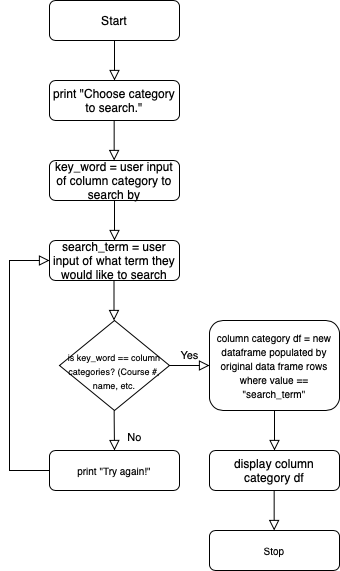

The diagram above was exported from draw.io. Its source (the exported page's mxGraphModel, read from the mxfile embedded in the PNG):
<mxGraphModel dx="1298" dy="812" grid="1" gridSize="10" guides="1" tooltips="1" connect="1" arrows="1" fold="1" page="1" pageScale="1" pageWidth="827" pageHeight="1169" math="0" shadow="0">
  <root>
    <mxCell id="WIyWlLk6GJQsqaUBKTNV-0" />
    <mxCell id="WIyWlLk6GJQsqaUBKTNV-1" parent="WIyWlLk6GJQsqaUBKTNV-0" />
    <mxCell id="WIyWlLk6GJQsqaUBKTNV-2" value="" style="rounded=0;html=1;jettySize=auto;orthogonalLoop=1;fontSize=11;endArrow=block;endFill=0;endSize=8;strokeWidth=1;shadow=0;labelBackgroundColor=none;edgeStyle=orthogonalEdgeStyle;entryX=0.5;entryY=0;entryDx=0;entryDy=0;" parent="WIyWlLk6GJQsqaUBKTNV-1" source="WIyWlLk6GJQsqaUBKTNV-3" target="Bx0ozUs44fFjfHRWMXRi-1" edge="1">
      <mxGeometry relative="1" as="geometry" />
    </mxCell>
    <mxCell id="WIyWlLk6GJQsqaUBKTNV-3" value="Start" style="rounded=1;whiteSpace=wrap;html=1;fontSize=12;glass=0;strokeWidth=1;shadow=0;" parent="WIyWlLk6GJQsqaUBKTNV-1" vertex="1">
      <mxGeometry x="280" y="60" width="130" height="40" as="geometry" />
    </mxCell>
    <mxCell id="Bx0ozUs44fFjfHRWMXRi-1" value="print &quot;Choose category to search.&quot;" style="rounded=1;whiteSpace=wrap;html=1;fontSize=12;glass=0;strokeWidth=1;shadow=0;" parent="WIyWlLk6GJQsqaUBKTNV-1" vertex="1">
      <mxGeometry x="280" y="140" width="130" height="40" as="geometry" />
    </mxCell>
    <mxCell id="Bx0ozUs44fFjfHRWMXRi-2" value="" style="rounded=0;html=1;jettySize=auto;orthogonalLoop=1;fontSize=11;endArrow=block;endFill=0;endSize=8;strokeWidth=1;shadow=0;labelBackgroundColor=none;edgeStyle=orthogonalEdgeStyle;entryX=0.5;entryY=0;entryDx=0;entryDy=0;" parent="WIyWlLk6GJQsqaUBKTNV-1" edge="1">
      <mxGeometry relative="1" as="geometry">
        <mxPoint x="344.65999999999997" y="180" as="sourcePoint" />
        <mxPoint x="344.65999999999997" y="220" as="targetPoint" />
      </mxGeometry>
    </mxCell>
    <mxCell id="Bx0ozUs44fFjfHRWMXRi-6" value="key_word = user input of column category to search by" style="rounded=1;whiteSpace=wrap;html=1;fontSize=12;glass=0;strokeWidth=1;shadow=0;" parent="WIyWlLk6GJQsqaUBKTNV-1" vertex="1">
      <mxGeometry x="280" y="220" width="130" height="40" as="geometry" />
    </mxCell>
    <mxCell id="Bx0ozUs44fFjfHRWMXRi-7" value="" style="rounded=0;html=1;jettySize=auto;orthogonalLoop=1;fontSize=11;endArrow=block;endFill=0;endSize=8;strokeWidth=1;shadow=0;labelBackgroundColor=none;edgeStyle=orthogonalEdgeStyle;entryX=0.5;entryY=0;entryDx=0;entryDy=0;" parent="WIyWlLk6GJQsqaUBKTNV-1" edge="1">
      <mxGeometry relative="1" as="geometry">
        <mxPoint x="345" y="260" as="sourcePoint" />
        <mxPoint x="345" y="300" as="targetPoint" />
      </mxGeometry>
    </mxCell>
    <mxCell id="Bx0ozUs44fFjfHRWMXRi-9" value="&lt;font style=&quot;font-size: 9px&quot;&gt;&lt;br&gt;is key_word == column categories? (Course #, name, etc.&lt;/font&gt;" style="rhombus;whiteSpace=wrap;html=1;shadow=0;fontFamily=Helvetica;fontSize=12;align=center;strokeWidth=1;spacing=6;spacingTop=-4;" parent="WIyWlLk6GJQsqaUBKTNV-1" vertex="1">
      <mxGeometry x="290" y="380" width="110" height="90" as="geometry" />
    </mxCell>
    <mxCell id="Bx0ozUs44fFjfHRWMXRi-12" value="Yes" style="edgeStyle=orthogonalEdgeStyle;rounded=0;html=1;jettySize=auto;orthogonalLoop=1;fontSize=11;endArrow=block;endFill=0;endSize=8;strokeWidth=1;shadow=0;labelBackgroundColor=none;" parent="WIyWlLk6GJQsqaUBKTNV-1" target="Bx0ozUs44fFjfHRWMXRi-13" edge="1">
      <mxGeometry y="10" relative="1" as="geometry">
        <mxPoint as="offset" />
        <mxPoint x="400" y="425" as="sourcePoint" />
      </mxGeometry>
    </mxCell>
    <mxCell id="Bx0ozUs44fFjfHRWMXRi-13" value="&lt;font size=&quot;1&quot;&gt;column category df = new dataframe populated by original&amp;nbsp;data frame rows where value == &quot;search_term&quot;&lt;/font&gt;" style="rounded=1;whiteSpace=wrap;html=1;fontSize=12;glass=0;strokeWidth=1;shadow=0;" parent="WIyWlLk6GJQsqaUBKTNV-1" vertex="1">
      <mxGeometry x="440" y="380" width="130" height="90" as="geometry" />
    </mxCell>
    <mxCell id="Bx0ozUs44fFjfHRWMXRi-14" value="" style="rounded=0;html=1;jettySize=auto;orthogonalLoop=1;fontSize=11;endArrow=block;endFill=0;endSize=8;strokeWidth=1;shadow=0;labelBackgroundColor=none;edgeStyle=orthogonalEdgeStyle;exitX=0.5;exitY=1;exitDx=0;exitDy=0;" parent="WIyWlLk6GJQsqaUBKTNV-1" source="Bx0ozUs44fFjfHRWMXRi-13" target="Bx0ozUs44fFjfHRWMXRi-19" edge="1">
      <mxGeometry relative="1" as="geometry">
        <mxPoint x="504.65999999999997" y="445" as="sourcePoint" />
        <mxPoint x="504.65999999999997" y="485" as="targetPoint" />
        <Array as="points" />
      </mxGeometry>
    </mxCell>
    <mxCell id="Bx0ozUs44fFjfHRWMXRi-16" value="&lt;font style=&quot;font-size: 10px&quot;&gt;print &quot;Try again!&quot;&lt;/font&gt;" style="rounded=1;whiteSpace=wrap;html=1;fontSize=12;glass=0;strokeWidth=1;shadow=0;" parent="WIyWlLk6GJQsqaUBKTNV-1" vertex="1">
      <mxGeometry x="280" y="510" width="130" height="40" as="geometry" />
    </mxCell>
    <mxCell id="Bx0ozUs44fFjfHRWMXRi-17" value="No" style="rounded=0;html=1;jettySize=auto;orthogonalLoop=1;fontSize=11;endArrow=block;endFill=0;endSize=8;strokeWidth=1;shadow=0;labelBackgroundColor=none;edgeStyle=orthogonalEdgeStyle;" parent="WIyWlLk6GJQsqaUBKTNV-1" edge="1">
      <mxGeometry x="0.3333" y="20" relative="1" as="geometry">
        <mxPoint as="offset" />
        <mxPoint x="344.66" y="470" as="sourcePoint" />
        <mxPoint x="345" y="510" as="targetPoint" />
        <Array as="points">
          <mxPoint x="345" y="480" />
          <mxPoint x="345" y="480" />
        </Array>
      </mxGeometry>
    </mxCell>
    <mxCell id="Bx0ozUs44fFjfHRWMXRi-19" value="display column category df" style="rounded=1;whiteSpace=wrap;html=1;fontSize=12;glass=0;strokeWidth=1;shadow=0;" parent="WIyWlLk6GJQsqaUBKTNV-1" vertex="1">
      <mxGeometry x="440" y="510" width="130" height="40" as="geometry" />
    </mxCell>
    <mxCell id="Bx0ozUs44fFjfHRWMXRi-22" value="" style="rounded=0;html=1;jettySize=auto;orthogonalLoop=1;fontSize=11;endArrow=block;endFill=0;endSize=8;strokeWidth=1;shadow=0;labelBackgroundColor=none;edgeStyle=orthogonalEdgeStyle;entryX=0.5;entryY=0;entryDx=0;entryDy=0;" parent="WIyWlLk6GJQsqaUBKTNV-1" edge="1">
      <mxGeometry relative="1" as="geometry">
        <mxPoint x="504.65999999999997" y="550" as="sourcePoint" />
        <mxPoint x="504.65999999999997" y="590" as="targetPoint" />
      </mxGeometry>
    </mxCell>
    <mxCell id="Bx0ozUs44fFjfHRWMXRi-24" value="&lt;font style=&quot;font-size: 10px&quot;&gt;Stop&lt;/font&gt;" style="rounded=1;whiteSpace=wrap;html=1;fontSize=12;glass=0;strokeWidth=1;shadow=0;" parent="WIyWlLk6GJQsqaUBKTNV-1" vertex="1">
      <mxGeometry x="440" y="590" width="130" height="40" as="geometry" />
    </mxCell>
    <mxCell id="4RECIlnvTwYxCF6DWLUA-0" value="search_term = user input of what term they would like to search" style="rounded=1;whiteSpace=wrap;html=1;fontSize=12;glass=0;strokeWidth=1;shadow=0;" vertex="1" parent="WIyWlLk6GJQsqaUBKTNV-1">
      <mxGeometry x="280" y="300" width="130" height="40" as="geometry" />
    </mxCell>
    <mxCell id="4RECIlnvTwYxCF6DWLUA-3" value="" style="rounded=0;html=1;jettySize=auto;orthogonalLoop=1;fontSize=11;endArrow=block;endFill=0;endSize=8;strokeWidth=1;shadow=0;labelBackgroundColor=none;edgeStyle=orthogonalEdgeStyle;entryX=0.5;entryY=0;entryDx=0;entryDy=0;" edge="1" parent="WIyWlLk6GJQsqaUBKTNV-1">
      <mxGeometry relative="1" as="geometry">
        <mxPoint x="344.5" y="340" as="sourcePoint" />
        <mxPoint x="344.5" y="380" as="targetPoint" />
      </mxGeometry>
    </mxCell>
    <mxCell id="4RECIlnvTwYxCF6DWLUA-4" value="" style="rounded=0;html=1;jettySize=auto;orthogonalLoop=1;fontSize=11;endArrow=block;endFill=0;endSize=8;strokeWidth=1;shadow=0;labelBackgroundColor=none;edgeStyle=orthogonalEdgeStyle;entryX=0;entryY=0.5;entryDx=0;entryDy=0;exitX=0;exitY=0.5;exitDx=0;exitDy=0;" edge="1" parent="WIyWlLk6GJQsqaUBKTNV-1" source="Bx0ozUs44fFjfHRWMXRi-16" target="4RECIlnvTwYxCF6DWLUA-0">
      <mxGeometry relative="1" as="geometry">
        <mxPoint x="170" y="530" as="sourcePoint" />
        <mxPoint x="170" y="570" as="targetPoint" />
        <Array as="points">
          <mxPoint x="240" y="530" />
          <mxPoint x="240" y="320" />
        </Array>
      </mxGeometry>
    </mxCell>
  </root>
</mxGraphModel>